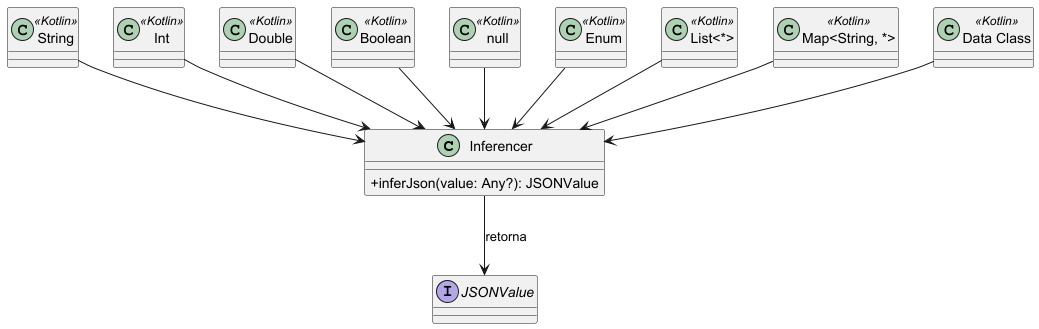

The diagram above was rendered by PlantUML. Its source (embedded in the PNG):
@startuml
skinparam classAttributeIconSize 0

' Representa a função inferJson()
class Inferencer {
    +inferJson(value: Any?): JSONValue
}

' Tipos suportados de entrada Kotlin
class "String" <<Kotlin>>
class "Int" <<Kotlin>>
class "Double" <<Kotlin>>
class "Boolean" <<Kotlin>>
class "null" <<Kotlin>>
class "Enum" <<Kotlin>>
class "List<*>" <<Kotlin>>
class "Map<String, *>" <<Kotlin>>
class "Data Class" <<Kotlin>>

' JSONValue como saída
interface JSONValue

' Relações
"String" --> Inferencer
"Int" --> Inferencer
"Double" --> Inferencer
"Boolean" --> Inferencer
"null" --> Inferencer
"Enum" --> Inferencer
"List<*>" --> Inferencer
"Map<String, *>" --> Inferencer
"Data Class" --> Inferencer

Inferencer --> JSONValue : retorna

@enduml